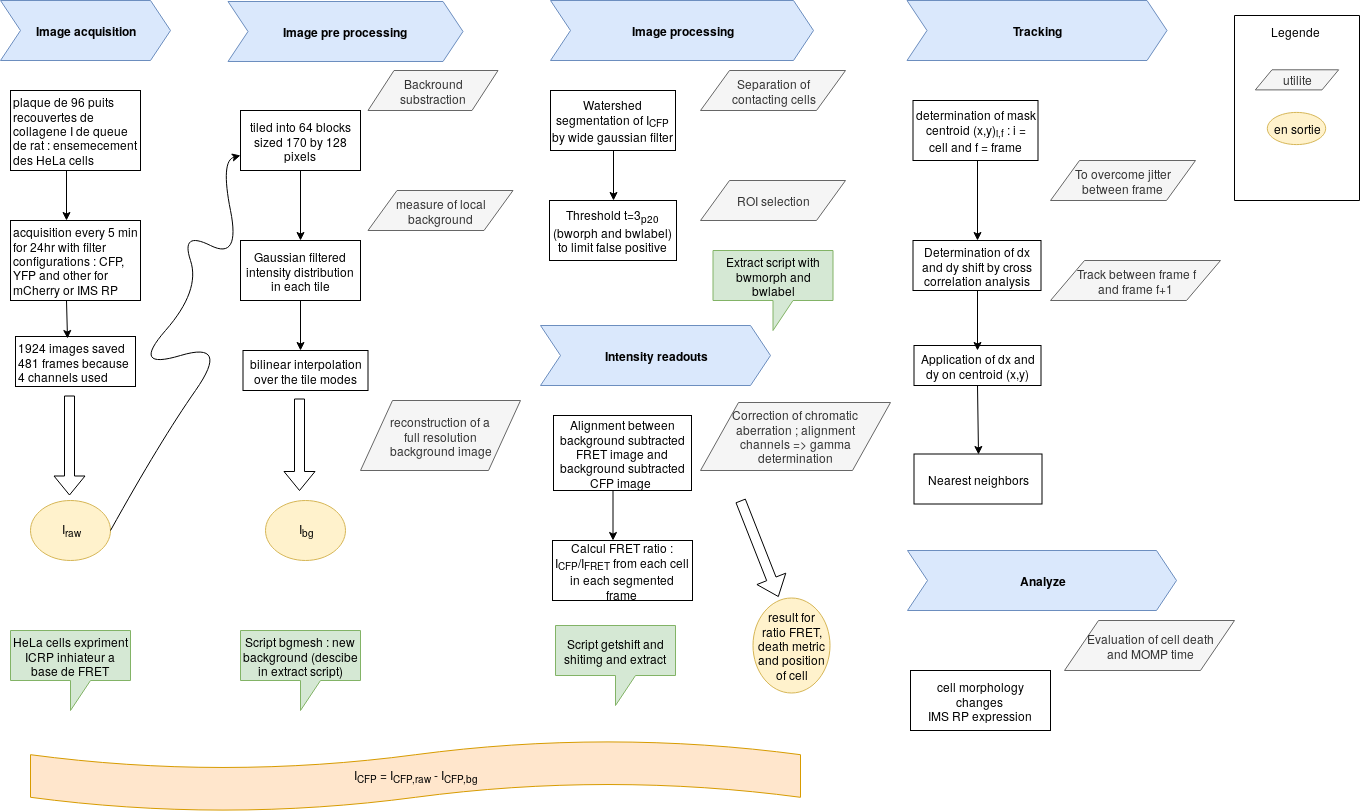

The diagram above was exported from draw.io. Its source (the exported page's mxGraphModel, read from the mxfile embedded in the PNG):
<mxGraphModel dx="1394" dy="863" grid="1" gridSize="10" guides="1" tooltips="1" connect="1" arrows="1" fold="1" page="1" pageScale="1" pageWidth="1400" pageHeight="850" background="#ffffff" math="0" shadow="0">
  <root>
    <mxCell id="0" />
    <mxCell id="1" parent="0" />
    <mxCell id="pb1WnlWyuE9dKIb-nC5T-4" value="plaque de 96 puits recouvertes de collagene I de queue de rat : ensemecement des HeLa cells " style="rounded=0;whiteSpace=wrap;html=1;gradientColor=none;align=left;" parent="1" vertex="1">
      <mxGeometry x="40" y="100" width="130" height="80" as="geometry" />
    </mxCell>
    <mxCell id="pb1WnlWyuE9dKIb-nC5T-5" value="acquisition every 5 min for 24hr with filter configurations : CFP, YFP and other for mCherry or IMS RP" style="rounded=0;whiteSpace=wrap;html=1;gradientColor=none;align=left;" parent="1" vertex="1">
      <mxGeometry x="40" y="230" width="130" height="80" as="geometry" />
    </mxCell>
    <mxCell id="pb1WnlWyuE9dKIb-nC5T-7" value="&lt;b&gt;Image acquisition &lt;/b&gt;" style="shape=step;perimeter=stepPerimeter;whiteSpace=wrap;html=1;fixedSize=1;fillColor=#dae8fc;strokeColor=#6c8ebf;" parent="1" vertex="1">
      <mxGeometry x="30" y="10" width="170" height="60" as="geometry" />
    </mxCell>
    <mxCell id="pb1WnlWyuE9dKIb-nC5T-8" value="&lt;b&gt;Image pre processing&amp;nbsp; &lt;/b&gt;" style="shape=step;perimeter=stepPerimeter;whiteSpace=wrap;html=1;fixedSize=1;fillColor=#dae8fc;strokeColor=#6c8ebf;" parent="1" vertex="1">
      <mxGeometry x="257.5" y="11" width="235" height="60" as="geometry" />
    </mxCell>
    <mxCell id="pb1WnlWyuE9dKIb-nC5T-9" value="&lt;b&gt;Image processing &lt;/b&gt;" style="shape=step;perimeter=stepPerimeter;whiteSpace=wrap;html=1;fixedSize=1;fillColor=#dae8fc;strokeColor=#6c8ebf;" parent="1" vertex="1">
      <mxGeometry x="580" y="10" width="263" height="60" as="geometry" />
    </mxCell>
    <mxCell id="pb1WnlWyuE9dKIb-nC5T-10" value="" style="endArrow=classic;html=1;exitX=0.431;exitY=1;exitDx=0;exitDy=0;exitPerimeter=0;entryX=0.431;entryY=0;entryDx=0;entryDy=0;entryPerimeter=0;" parent="1" source="pb1WnlWyuE9dKIb-nC5T-4" target="pb1WnlWyuE9dKIb-nC5T-5" edge="1">
      <mxGeometry width="50" height="50" relative="1" as="geometry">
        <mxPoint x="80" y="220" as="sourcePoint" />
        <mxPoint x="130" y="170" as="targetPoint" />
      </mxGeometry>
    </mxCell>
    <mxCell id="pb1WnlWyuE9dKIb-nC5T-11" value="HeLa cells expriment ICRP inhiateur a base de FRET" style="shape=callout;whiteSpace=wrap;html=1;perimeter=calloutPerimeter;fillColor=#d5e8d4;strokeColor=#82b366;" parent="1" vertex="1">
      <mxGeometry x="40" y="640" width="120" height="80" as="geometry" />
    </mxCell>
    <mxCell id="pb1WnlWyuE9dKIb-nC5T-12" value="tiled into 64 blocks sized 170 by 128 pixels " style="rounded=0;whiteSpace=wrap;html=1;" parent="1" vertex="1">
      <mxGeometry x="270" y="120" width="120" height="60" as="geometry" />
    </mxCell>
    <mxCell id="pb1WnlWyuE9dKIb-nC5T-13" value="I&lt;sub&gt;raw&lt;/sub&gt;" style="ellipse;whiteSpace=wrap;html=1;fillColor=#fff2cc;strokeColor=#d6b656;" parent="1" vertex="1">
      <mxGeometry x="60" y="510" width="80" height="60" as="geometry" />
    </mxCell>
    <mxCell id="pb1WnlWyuE9dKIb-nC5T-14" value="" style="shape=flexArrow;endArrow=classic;html=1;" parent="1" edge="1">
      <mxGeometry width="50" height="50" relative="1" as="geometry">
        <mxPoint x="99" y="405" as="sourcePoint" />
        <mxPoint x="99" y="505" as="targetPoint" />
      </mxGeometry>
    </mxCell>
    <mxCell id="pb1WnlWyuE9dKIb-nC5T-17" value="" style="curved=1;endArrow=classic;html=1;entryX=0;entryY=0.75;entryDx=0;entryDy=0;exitX=1;exitY=0.5;exitDx=0;exitDy=0;" parent="1" source="pb1WnlWyuE9dKIb-nC5T-13" target="pb1WnlWyuE9dKIb-nC5T-12" edge="1">
      <mxGeometry width="50" height="50" relative="1" as="geometry">
        <mxPoint x="140" y="450" as="sourcePoint" />
        <mxPoint x="320" y="200" as="targetPoint" />
        <Array as="points">
          <mxPoint x="190" y="450" />
          <mxPoint x="260" y="350" />
          <mxPoint x="160" y="380" />
          <mxPoint x="230" y="300" />
          <mxPoint x="210" y="240" />
          <mxPoint x="270" y="270" />
          <mxPoint x="250" y="170" />
        </Array>
      </mxGeometry>
    </mxCell>
    <mxCell id="pb1WnlWyuE9dKIb-nC5T-18" value="Gaussian filtered intensity distribution in each tile " style="rounded=0;whiteSpace=wrap;html=1;" parent="1" vertex="1">
      <mxGeometry x="270" y="250" width="120" height="60" as="geometry" />
    </mxCell>
    <mxCell id="pb1WnlWyuE9dKIb-nC5T-20" value="" style="endArrow=classic;html=1;exitX=0.5;exitY=1;exitDx=0;exitDy=0;entryX=0.5;entryY=0;entryDx=0;entryDy=0;" parent="1" source="pb1WnlWyuE9dKIb-nC5T-12" target="pb1WnlWyuE9dKIb-nC5T-18" edge="1">
      <mxGeometry width="50" height="50" relative="1" as="geometry">
        <mxPoint x="350" y="210" as="sourcePoint" />
        <mxPoint x="400" y="160" as="targetPoint" />
      </mxGeometry>
    </mxCell>
    <mxCell id="pb1WnlWyuE9dKIb-nC5T-23" value="Backround substraction" style="shape=parallelogram;perimeter=parallelogramPerimeter;whiteSpace=wrap;html=1;fillColor=#f5f5f5;strokeColor=#666666;fontColor=#333333;" parent="1" vertex="1">
      <mxGeometry x="397.5" y="80" width="130" height="40" as="geometry" />
    </mxCell>
    <mxCell id="pb1WnlWyuE9dKIb-nC5T-35" value="measure of local background" style="shape=parallelogram;perimeter=parallelogramPerimeter;whiteSpace=wrap;html=1;fillColor=#f5f5f5;strokeColor=#666666;fontColor=#333333;" parent="1" vertex="1">
      <mxGeometry x="397.5" y="200" width="145" height="40" as="geometry" />
    </mxCell>
    <mxCell id="pb1WnlWyuE9dKIb-nC5T-36" value="&lt;div&gt;reconstruction of a &lt;br&gt;&lt;/div&gt;&lt;div&gt;full resolution&lt;/div&gt;&lt;div&gt;background image &lt;/div&gt;" style="shape=parallelogram;perimeter=parallelogramPerimeter;whiteSpace=wrap;html=1;fillColor=#f5f5f5;strokeColor=#666666;fontColor=#333333;" parent="1" vertex="1">
      <mxGeometry x="390" y="410" width="160" height="70" as="geometry" />
    </mxCell>
    <mxCell id="pb1WnlWyuE9dKIb-nC5T-37" value="I&lt;sub&gt;bg&lt;/sub&gt;" style="ellipse;whiteSpace=wrap;html=1;fillColor=#fff2cc;strokeColor=#d6b656;" parent="1" vertex="1">
      <mxGeometry x="295" y="510" width="80" height="60" as="geometry" />
    </mxCell>
    <mxCell id="pb1WnlWyuE9dKIb-nC5T-38" value="" style="shape=flexArrow;endArrow=classic;html=1;" parent="1" edge="1">
      <mxGeometry width="50" height="50" relative="1" as="geometry">
        <mxPoint x="329" y="408" as="sourcePoint" />
        <mxPoint x="329" y="500.5" as="targetPoint" />
      </mxGeometry>
    </mxCell>
    <mxCell id="pb1WnlWyuE9dKIb-nC5T-39" value="bilinear interpolation over the tile modes" style="rounded=0;whiteSpace=wrap;html=1;" parent="1" vertex="1">
      <mxGeometry x="272.5" y="360" width="125" height="40" as="geometry" />
    </mxCell>
    <mxCell id="pb1WnlWyuE9dKIb-nC5T-40" value="" style="endArrow=classic;html=1;exitX=0.5;exitY=1;exitDx=0;exitDy=0;" parent="1" edge="1">
      <mxGeometry width="50" height="50" relative="1" as="geometry">
        <mxPoint x="330" y="310" as="sourcePoint" />
        <mxPoint x="330" y="360" as="targetPoint" />
      </mxGeometry>
    </mxCell>
    <mxCell id="pb1WnlWyuE9dKIb-nC5T-41" value="Script bgmesh : new background (descibe in extract script)" style="shape=callout;whiteSpace=wrap;html=1;perimeter=calloutPerimeter;fillColor=#d5e8d4;strokeColor=#82b366;" parent="1" vertex="1">
      <mxGeometry x="270" y="640" width="120" height="80" as="geometry" />
    </mxCell>
    <mxCell id="pb1WnlWyuE9dKIb-nC5T-43" value="&lt;b&gt;Analyze &lt;/b&gt;" style="shape=step;perimeter=stepPerimeter;whiteSpace=wrap;html=1;fixedSize=1;fillColor=#dae8fc;strokeColor=#6c8ebf;" parent="1" vertex="1">
      <mxGeometry x="937" y="560" width="269" height="60" as="geometry" />
    </mxCell>
    <mxCell id="pb1WnlWyuE9dKIb-nC5T-44" value="Watershed segmentation of I&lt;sub&gt;CFP &lt;br&gt;&lt;/sub&gt;by wide gaussian filter" style="rounded=0;whiteSpace=wrap;html=1;" parent="1" vertex="1">
      <mxGeometry x="580" y="100" width="125" height="60" as="geometry" />
    </mxCell>
    <mxCell id="pb1WnlWyuE9dKIb-nC5T-45" value="&lt;div&gt;Separation of &lt;br&gt;&lt;/div&gt;&lt;div&gt;contacting cells&lt;/div&gt;" style="shape=parallelogram;perimeter=parallelogramPerimeter;whiteSpace=wrap;html=1;fillColor=#f5f5f5;strokeColor=#666666;fontColor=#333333;" parent="1" vertex="1">
      <mxGeometry x="730" y="80" width="145" height="40" as="geometry" />
    </mxCell>
    <mxCell id="pb1WnlWyuE9dKIb-nC5T-46" value="&lt;div&gt;Threshold t=3&lt;sub&gt;p20&lt;/sub&gt; (bworph and bwlabel) to limit false positive&lt;/div&gt;" style="rounded=0;whiteSpace=wrap;html=1;" parent="1" vertex="1">
      <mxGeometry x="579" y="210" width="127" height="60" as="geometry" />
    </mxCell>
    <mxCell id="pb1WnlWyuE9dKIb-nC5T-47" value="" style="endArrow=classic;html=1;exitX=0.5;exitY=1;exitDx=0;exitDy=0;entryX=0.5;entryY=0;entryDx=0;entryDy=0;" parent="1" source="pb1WnlWyuE9dKIb-nC5T-44" target="pb1WnlWyuE9dKIb-nC5T-46" edge="1">
      <mxGeometry width="50" height="50" relative="1" as="geometry">
        <mxPoint x="730" y="240" as="sourcePoint" />
        <mxPoint x="780" y="190" as="targetPoint" />
      </mxGeometry>
    </mxCell>
    <mxCell id="pb1WnlWyuE9dKIb-nC5T-48" value="ROI selection" style="shape=parallelogram;perimeter=parallelogramPerimeter;whiteSpace=wrap;html=1;fillColor=#f5f5f5;strokeColor=#666666;fontColor=#333333;" parent="1" vertex="1">
      <mxGeometry x="730" y="190" width="145" height="40" as="geometry" />
    </mxCell>
    <mxCell id="pb1WnlWyuE9dKIb-nC5T-49" value="&lt;div&gt;Calcul FRET ratio : &lt;br&gt;&lt;/div&gt;&lt;div&gt;I&lt;sub&gt;CFP&lt;/sub&gt;/I&lt;sub&gt;FRET&lt;/sub&gt; from each cell in each segmented frame&lt;br&gt;&lt;/div&gt;" style="rounded=0;whiteSpace=wrap;html=1;" parent="1" vertex="1">
      <mxGeometry x="582" y="550" width="140" height="60" as="geometry" />
    </mxCell>
    <mxCell id="pb1WnlWyuE9dKIb-nC5T-50" value="Script getshift and shitimg and extract " style="shape=callout;whiteSpace=wrap;html=1;perimeter=calloutPerimeter;fillColor=#d5e8d4;strokeColor=#82b366;" parent="1" vertex="1">
      <mxGeometry x="585" y="635" width="120" height="80" as="geometry" />
    </mxCell>
    <mxCell id="pb1WnlWyuE9dKIb-nC5T-54" value="I&lt;sub&gt;CFP&lt;/sub&gt; = I&lt;sub&gt;CFP,raw&lt;/sub&gt; - I&lt;sub&gt;CFP,bg&lt;/sub&gt;" style="shape=tape;whiteSpace=wrap;html=1;fillColor=#ffe6cc;strokeColor=#d79b00;" parent="1" vertex="1">
      <mxGeometry x="60" y="750" width="770" height="71" as="geometry" />
    </mxCell>
    <mxCell id="pb1WnlWyuE9dKIb-nC5T-55" value="&lt;b&gt;Intensity readouts&lt;/b&gt;" style="shape=step;perimeter=stepPerimeter;whiteSpace=wrap;html=1;fixedSize=1;fillColor=#dae8fc;strokeColor=#6c8ebf;" parent="1" vertex="1">
      <mxGeometry x="570" y="335" width="230" height="60" as="geometry" />
    </mxCell>
    <mxCell id="pb1WnlWyuE9dKIb-nC5T-56" value="&lt;div&gt;Correction of chromatic&lt;/div&gt;&lt;div&gt;aberration ; alignment&lt;/div&gt;&lt;div&gt;channels =&amp;gt; gamma determination &lt;/div&gt;" style="shape=parallelogram;perimeter=parallelogramPerimeter;whiteSpace=wrap;html=1;fillColor=#f5f5f5;strokeColor=#666666;fontColor=#333333;" parent="1" vertex="1">
      <mxGeometry x="730" y="412" width="190" height="68" as="geometry" />
    </mxCell>
    <mxCell id="pb1WnlWyuE9dKIb-nC5T-57" value="Alignment between background subtracted FRET image and background subtracted CFP image&amp;nbsp; " style="rounded=0;whiteSpace=wrap;html=1;" parent="1" vertex="1">
      <mxGeometry x="583" y="425" width="138" height="75" as="geometry" />
    </mxCell>
    <mxCell id="pb1WnlWyuE9dKIb-nC5T-58" value="" style="endArrow=classic;html=1;exitX=0.5;exitY=1;exitDx=0;exitDy=0;entryX=0.5;entryY=0;entryDx=0;entryDy=0;" parent="1" edge="1">
      <mxGeometry width="50" height="50" relative="1" as="geometry">
        <mxPoint x="642.5" y="500" as="sourcePoint" />
        <mxPoint x="642.5" y="550" as="targetPoint" />
      </mxGeometry>
    </mxCell>
    <mxCell id="pb1WnlWyuE9dKIb-nC5T-59" value="&lt;b&gt;Tracking &lt;/b&gt;" style="shape=step;perimeter=stepPerimeter;whiteSpace=wrap;html=1;fixedSize=1;fillColor=#dae8fc;strokeColor=#6c8ebf;" parent="1" vertex="1">
      <mxGeometry x="936.5" y="10" width="260" height="60" as="geometry" />
    </mxCell>
    <mxCell id="pb1WnlWyuE9dKIb-nC5T-60" value="Extract script with bwmorph and bwlabel" style="shape=callout;whiteSpace=wrap;html=1;perimeter=calloutPerimeter;fillColor=#d5e8d4;strokeColor=#82b366;" parent="1" vertex="1">
      <mxGeometry x="742.5" y="260" width="120" height="80" as="geometry" />
    </mxCell>
    <mxCell id="pb1WnlWyuE9dKIb-nC5T-61" value="determination of mask centroid (x,y)&lt;sub&gt;i,f &lt;/sub&gt;: i = cell and f = frame" style="rounded=0;whiteSpace=wrap;html=1;" parent="1" vertex="1">
      <mxGeometry x="942.5" y="110" width="125" height="60" as="geometry" />
    </mxCell>
    <mxCell id="pb1WnlWyuE9dKIb-nC5T-62" value="Determination of dx and dy shift by cross correlation analysis " style="rounded=0;whiteSpace=wrap;html=1;" parent="1" vertex="1">
      <mxGeometry x="942.5" y="250" width="128" height="50" as="geometry" />
    </mxCell>
    <mxCell id="pb1WnlWyuE9dKIb-nC5T-63" value="To overcome jitter between frame" style="shape=parallelogram;perimeter=parallelogramPerimeter;whiteSpace=wrap;html=1;fillColor=#f5f5f5;strokeColor=#666666;fontColor=#333333;" parent="1" vertex="1">
      <mxGeometry x="1080" y="170" width="145" height="40" as="geometry" />
    </mxCell>
    <mxCell id="pb1WnlWyuE9dKIb-nC5T-64" value="Application of dx and dy on centroid (x,y)" style="rounded=0;whiteSpace=wrap;html=1;" parent="1" vertex="1">
      <mxGeometry x="943.5" y="355" width="127" height="40" as="geometry" />
    </mxCell>
    <mxCell id="pb1WnlWyuE9dKIb-nC5T-67" value="&lt;div&gt;Track between frame f&lt;/div&gt;&lt;div&gt;and frame f+1&lt;br&gt;&lt;/div&gt;" style="shape=parallelogram;perimeter=parallelogramPerimeter;whiteSpace=wrap;html=1;fillColor=#f5f5f5;strokeColor=#666666;fontColor=#333333;" parent="1" vertex="1">
      <mxGeometry x="1080" y="270" width="170" height="40" as="geometry" />
    </mxCell>
    <mxCell id="pb1WnlWyuE9dKIb-nC5T-70" value="Nearest neighbors " style="rounded=0;whiteSpace=wrap;html=1;" parent="1" vertex="1">
      <mxGeometry x="943.5" y="463.5" width="128" height="50" as="geometry" />
    </mxCell>
    <mxCell id="pb1WnlWyuE9dKIb-nC5T-71" value="" style="endArrow=classic;html=1;entryX=0.5;entryY=0;entryDx=0;entryDy=0;" parent="1" target="pb1WnlWyuE9dKIb-nC5T-62" edge="1">
      <mxGeometry width="50" height="50" relative="1" as="geometry">
        <mxPoint x="1007" y="170" as="sourcePoint" />
        <mxPoint x="1004" y="215" as="targetPoint" />
      </mxGeometry>
    </mxCell>
    <mxCell id="pb1WnlWyuE9dKIb-nC5T-72" value="" style="endArrow=classic;html=1;exitX=0.5;exitY=1;exitDx=0;exitDy=0;" parent="1" source="pb1WnlWyuE9dKIb-nC5T-62" edge="1">
      <mxGeometry width="50" height="50" relative="1" as="geometry">
        <mxPoint x="1004" y="290" as="sourcePoint" />
        <mxPoint x="1007" y="360" as="targetPoint" />
      </mxGeometry>
    </mxCell>
    <mxCell id="pb1WnlWyuE9dKIb-nC5T-74" value="" style="endArrow=classic;html=1;exitX=0.5;exitY=1;exitDx=0;exitDy=0;entryX=0.5;entryY=0;entryDx=0;entryDy=0;" parent="1" source="pb1WnlWyuE9dKIb-nC5T-64" target="pb1WnlWyuE9dKIb-nC5T-70" edge="1">
      <mxGeometry width="50" height="50" relative="1" as="geometry">
        <mxPoint x="1005" y="400" as="sourcePoint" />
        <mxPoint x="1005" y="460" as="targetPoint" />
      </mxGeometry>
    </mxCell>
    <mxCell id="pb1WnlWyuE9dKIb-nC5T-75" value="&lt;div&gt;cell morphology changes &lt;br&gt;&lt;/div&gt;&lt;div&gt;IMS RP expression&lt;br&gt;&lt;/div&gt;" style="rounded=0;whiteSpace=wrap;html=1;" parent="1" vertex="1">
      <mxGeometry x="940" y="680" width="140" height="60" as="geometry" />
    </mxCell>
    <mxCell id="pb1WnlWyuE9dKIb-nC5T-76" value="" style="group" parent="1" vertex="1" connectable="0">
      <mxGeometry x="1264" y="25" width="125" height="185" as="geometry" />
    </mxCell>
    <mxCell id="pb1WnlWyuE9dKIb-nC5T-29" value="" style="endArrow=none;html=1;" parent="pb1WnlWyuE9dKIb-nC5T-76" edge="1">
      <mxGeometry width="50" height="50" relative="1" as="geometry">
        <mxPoint as="sourcePoint" />
        <mxPoint x="125" as="targetPoint" />
      </mxGeometry>
    </mxCell>
    <mxCell id="pb1WnlWyuE9dKIb-nC5T-30" value="" style="endArrow=none;html=1;" parent="pb1WnlWyuE9dKIb-nC5T-76" edge="1">
      <mxGeometry width="50" height="50" relative="1" as="geometry">
        <mxPoint as="sourcePoint" />
        <mxPoint y="185" as="targetPoint" />
      </mxGeometry>
    </mxCell>
    <mxCell id="pb1WnlWyuE9dKIb-nC5T-31" value="" style="endArrow=none;html=1;" parent="pb1WnlWyuE9dKIb-nC5T-76" edge="1">
      <mxGeometry width="50" height="50" relative="1" as="geometry">
        <mxPoint x="125" as="sourcePoint" />
        <mxPoint x="125" y="185" as="targetPoint" />
      </mxGeometry>
    </mxCell>
    <mxCell id="pb1WnlWyuE9dKIb-nC5T-32" value="" style="endArrow=none;html=1;" parent="pb1WnlWyuE9dKIb-nC5T-76" edge="1">
      <mxGeometry width="50" height="50" relative="1" as="geometry">
        <mxPoint y="185" as="sourcePoint" />
        <mxPoint x="125" y="185" as="targetPoint" />
      </mxGeometry>
    </mxCell>
    <mxCell id="pb1WnlWyuE9dKIb-nC5T-77" value="" style="group" parent="pb1WnlWyuE9dKIb-nC5T-76" vertex="1" connectable="0">
      <mxGeometry x="20.83333333333333" y="8.043478260869565" width="83.33333333333331" height="120.65217391304347" as="geometry" />
    </mxCell>
    <mxCell id="pb1WnlWyuE9dKIb-nC5T-26" value="utilite" style="shape=parallelogram;perimeter=parallelogramPerimeter;whiteSpace=wrap;html=1;fillColor=#f5f5f5;strokeColor=#666666;fontColor=#333333;" parent="pb1WnlWyuE9dKIb-nC5T-77" vertex="1">
      <mxGeometry y="46.25" width="83.33333333333331" height="20.10869565217391" as="geometry" />
    </mxCell>
    <mxCell id="pb1WnlWyuE9dKIb-nC5T-27" value="en sortie" style="ellipse;whiteSpace=wrap;html=1;fillColor=#fff2cc;strokeColor=#d6b656;" parent="pb1WnlWyuE9dKIb-nC5T-77" vertex="1">
      <mxGeometry x="12.499999999999998" y="88.47826086956522" width="58.33333333333332" height="32.17391304347826" as="geometry" />
    </mxCell>
    <mxCell id="pb1WnlWyuE9dKIb-nC5T-33" value="Legende " style="text;html=1;strokeColor=none;fillColor=none;align=center;verticalAlign=middle;whiteSpace=wrap;rounded=0;" parent="pb1WnlWyuE9dKIb-nC5T-77" vertex="1">
      <mxGeometry x="8.333333333333332" width="62.499999999999986" height="16.08695652173913" as="geometry" />
    </mxCell>
    <mxCell id="pb1WnlWyuE9dKIb-nC5T-79" value="&lt;div&gt;Evaluation of cell death&lt;/div&gt;&lt;div&gt;and MOMP time&lt;/div&gt;" style="shape=parallelogram;perimeter=parallelogramPerimeter;whiteSpace=wrap;html=1;fillColor=#f5f5f5;strokeColor=#666666;fontColor=#333333;" parent="1" vertex="1">
      <mxGeometry x="1094" y="630" width="170" height="50" as="geometry" />
    </mxCell>
    <mxCell id="pb1WnlWyuE9dKIb-nC5T-83" value="&lt;div&gt;1924 images saved &lt;br&gt;&lt;/div&gt;&lt;div&gt;481 frames because 4 channels used &lt;br&gt;&lt;/div&gt;" style="rounded=0;whiteSpace=wrap;html=1;gradientColor=none;align=left;" parent="1" vertex="1">
      <mxGeometry x="45" y="346" width="120" height="50" as="geometry" />
    </mxCell>
    <mxCell id="pb1WnlWyuE9dKIb-nC5T-84" value="" style="endArrow=classic;html=1;exitX=0.431;exitY=1;exitDx=0;exitDy=0;exitPerimeter=0;entryX=0.433;entryY=0.04;entryDx=0;entryDy=0;entryPerimeter=0;" parent="1" source="pb1WnlWyuE9dKIb-nC5T-5" target="pb1WnlWyuE9dKIb-nC5T-83" edge="1">
      <mxGeometry width="50" height="50" relative="1" as="geometry">
        <mxPoint x="100" y="310" as="sourcePoint" />
        <mxPoint x="96" y="340" as="targetPoint" />
      </mxGeometry>
    </mxCell>
    <mxCell id="fgvmr_esQT4edksz9y1D-1" value="result for ratio FRET, death metric and position of cell" style="ellipse;whiteSpace=wrap;html=1;fillColor=#fff2cc;strokeColor=#d6b656;" vertex="1" parent="1">
      <mxGeometry x="782.5" y="607.5" width="77" height="95" as="geometry" />
    </mxCell>
    <mxCell id="fgvmr_esQT4edksz9y1D-2" value="" style="shape=flexArrow;endArrow=classic;html=1;" edge="1" parent="1">
      <mxGeometry width="50" height="50" relative="1" as="geometry">
        <mxPoint x="770" y="510" as="sourcePoint" />
        <mxPoint x="808" y="606.5" as="targetPoint" />
      </mxGeometry>
    </mxCell>
  </root>
</mxGraphModel>